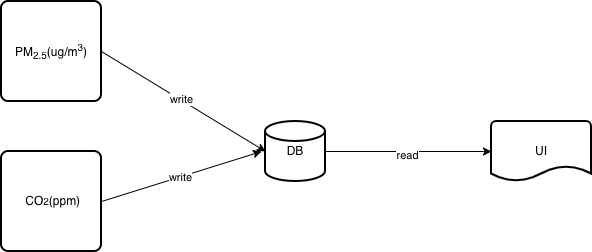

The diagram above was exported from draw.io. Its source (the exported page's mxGraphModel, read from the mxfile embedded in the PNG):
<mxGraphModel dx="967" dy="829" grid="1" gridSize="10" guides="1" tooltips="1" connect="1" arrows="1" fold="1" page="1" pageScale="1" pageWidth="827" pageHeight="1169" math="0" shadow="0">
  <root>
    <mxCell id="0" />
    <mxCell id="1" parent="0" />
    <mxCell id="LZUmTyoz4YI8DTST6jjJ-2" value="DB" style="strokeWidth=2;html=1;shape=mxgraph.flowchart.database;whiteSpace=wrap;" parent="1" vertex="1">
      <mxGeometry x="384" y="290" width="60" height="60" as="geometry" />
    </mxCell>
    <mxCell id="LZUmTyoz4YI8DTST6jjJ-3" value="UI" style="strokeWidth=2;html=1;shape=mxgraph.flowchart.document2;whiteSpace=wrap;size=0.25;" parent="1" vertex="1">
      <mxGeometry x="610" y="290" width="100" height="60" as="geometry" />
    </mxCell>
    <mxCell id="LZUmTyoz4YI8DTST6jjJ-4" value="PM&lt;sub&gt;2.5&lt;/sub&gt;(ug/m&lt;sup&gt;3&lt;/sup&gt;)" style="rounded=1;whiteSpace=wrap;html=1;absoluteArcSize=1;arcSize=14;strokeWidth=2;" parent="1" vertex="1">
      <mxGeometry x="120" y="170" width="100" height="100" as="geometry" />
    </mxCell>
    <mxCell id="LZUmTyoz4YI8DTST6jjJ-5" value="&amp;nbsp;CO&lt;span style=&quot;font-size: 10px;&quot;&gt;2&lt;/span&gt;(ppm)" style="rounded=1;whiteSpace=wrap;html=1;absoluteArcSize=1;arcSize=14;strokeWidth=2;" parent="1" vertex="1">
      <mxGeometry x="120" y="320" width="100" height="100" as="geometry" />
    </mxCell>
    <mxCell id="LZUmTyoz4YI8DTST6jjJ-6" value="" style="endArrow=classic;html=1;rounded=0;entryX=0;entryY=0.5;entryDx=0;entryDy=0;entryPerimeter=0;exitX=1;exitY=0.5;exitDx=0;exitDy=0;" parent="1" source="LZUmTyoz4YI8DTST6jjJ-4" target="LZUmTyoz4YI8DTST6jjJ-2" edge="1">
      <mxGeometry width="50" height="50" relative="1" as="geometry">
        <mxPoint x="290" y="260" as="sourcePoint" />
        <mxPoint x="340" y="210" as="targetPoint" />
      </mxGeometry>
    </mxCell>
    <mxCell id="LZUmTyoz4YI8DTST6jjJ-9" value="write" style="edgeLabel;html=1;align=center;verticalAlign=middle;resizable=0;points=[];" parent="LZUmTyoz4YI8DTST6jjJ-6" vertex="1" connectable="0">
      <mxGeometry x="-0.0286" y="1" relative="1" as="geometry">
        <mxPoint as="offset" />
      </mxGeometry>
    </mxCell>
    <mxCell id="LZUmTyoz4YI8DTST6jjJ-7" value="" style="endArrow=classic;html=1;rounded=0;exitX=1;exitY=0.5;exitDx=0;exitDy=0;" parent="1" source="LZUmTyoz4YI8DTST6jjJ-5" edge="1">
      <mxGeometry width="50" height="50" relative="1" as="geometry">
        <mxPoint x="270" y="380" as="sourcePoint" />
        <mxPoint x="380" y="320" as="targetPoint" />
      </mxGeometry>
    </mxCell>
    <mxCell id="LZUmTyoz4YI8DTST6jjJ-10" value="write" style="edgeLabel;html=1;align=center;verticalAlign=middle;resizable=0;points=[];" parent="LZUmTyoz4YI8DTST6jjJ-7" vertex="1" connectable="0">
      <mxGeometry x="-0.0263" relative="1" as="geometry">
        <mxPoint as="offset" />
      </mxGeometry>
    </mxCell>
    <mxCell id="LZUmTyoz4YI8DTST6jjJ-8" value="" style="endArrow=classic;html=1;rounded=0;entryX=0;entryY=0.5;entryDx=0;entryDy=0;entryPerimeter=0;exitX=1;exitY=0.5;exitDx=0;exitDy=0;exitPerimeter=0;" parent="1" source="LZUmTyoz4YI8DTST6jjJ-2" target="LZUmTyoz4YI8DTST6jjJ-3" edge="1">
      <mxGeometry width="50" height="50" relative="1" as="geometry">
        <mxPoint x="460" y="330" as="sourcePoint" />
        <mxPoint x="510" y="280" as="targetPoint" />
      </mxGeometry>
    </mxCell>
    <mxCell id="LZUmTyoz4YI8DTST6jjJ-11" value="read" style="edgeLabel;html=1;align=center;verticalAlign=middle;resizable=0;points=[];" parent="LZUmTyoz4YI8DTST6jjJ-8" vertex="1" connectable="0">
      <mxGeometry x="-0.0241" y="-3" relative="1" as="geometry">
        <mxPoint as="offset" />
      </mxGeometry>
    </mxCell>
  </root>
</mxGraphModel>